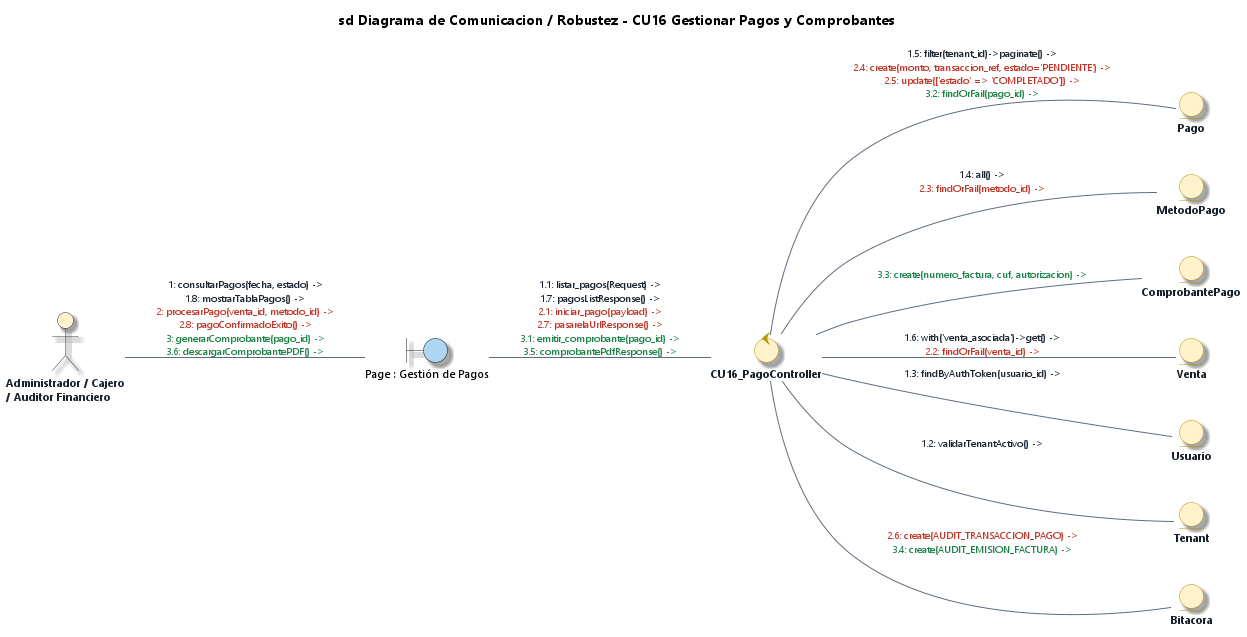

The diagram above was rendered by PlantUML. Its source (embedded in the PNG):
@startuml Diagrama_Robustez_CU16_Gestionar_Pagos_Comprobantes_EA
' DIAGRAMA DE ROBUSTEZ Y COMUNICACIÓN (BCE) - CU16
' Caso de Uso: CU16 - Gestionar Pagos y Comprobantes
' Estilo: Enterprise Architect 15 / 16 (Notación de Ivar Jacobson / ICONIX)
' Proyecto: ECOMMERCE_TIENDA (SaaS Multi-Tenant)

title **sd Diagrama de Comunicacion / Robustez - CU16 Gestionar Pagos y Comprobantes**

left to right direction

' --- CONFIGURACIÓN DE ESTILO ENTERPRISE ARCHITECT ---
skinparam backgroundColor #FFFFFF
skinparam defaultFontName "Segoe UI"
skinparam defaultFontSize 11
skinparam shadowing true
skinparam roundcorner 12

skinparam actor {
    BackgroundColor #FFF2CC
    BorderColor #2C3E50
    FontColor #1A252F
    FontStyle bold
}

skinparam control {
    BackgroundColor #FFF2CC
    BorderColor #B7950B
    FontColor #17202A
    FontStyle bold
}

skinparam entity {
    BackgroundColor #FFF2CC
    BorderColor #B7950B
    FontColor #17202A
    FontStyle bold
}

skinparam arrow {
    Color #5D6D7E
    FontColor #1B2631
    FontSize 10
}

' 1. ACTOR
actor "Administrador / Cajero\n/ Auditor Financiero" as ActAdmin

' 2. VISTAS REALES DEL FRONTEND (BOUNDARIES)
boundary "Page : Gestión de Pagos" as B_PagosList #AED6F1

' 3. CONTROLADOR REAL DEL BACKEND (CONTROL) - 1 Solo Controlador Físico
control "CU16_PagoController" as C_Pago

' 4. ENTIDADES REALES UTILIZADAS (ENTITIES) - Coinciden 1-a-1 con el Controller
entity "Pago" as E_Pago
entity "MetodoPago" as E_Metodo
entity "ComprobantePago" as E_Comprobante
entity "Venta" as E_Venta
entity "Usuario" as E_User
entity "Tenant" as E_Tenant
entity "Bitacora" as E_Bitacora

' ==============================================================================
' COMUNICACIONES UNIFICADAS (1 LÍNEA ÚNICA POR ASOCIACIÓN)
' Mensajes ordenados secuencialmente y coloreados por flujo
' ==============================================================================

' --- 1. INTERACCIÓN ACTOR -> BOUNDARY ---
ActAdmin -- B_PagosList : <font color="#1B2631">1: consultarPagos(fecha, estado) -></font>\n<font color="#1B2631">1.8: mostrarTablaPagos() -></font>\n<font color="#C0392B">2: procesarPago(venta_id, metodo_id) -></font>\n<font color="#C0392B">2.8: pagoConfirmadoExito() -></font>\n<font color="#1E8449">3: generarComprobante(pago_id) -></font>\n<font color="#1E8449">3.6: descargarComprobantePDF() -></font>

' --- 2. INVOCACIÓN BOUNDARY -> CONTROL ---
B_PagosList -- C_Pago : <font color="#1B2631">1.1: listar_pagos(Request) -></font>\n<font color="#1B2631">1.7: pagosListResponse() -></font>\n<font color="#C0392B">2.1: iniciar_pago(payload) -></font>\n<font color="#C0392B">2.7: pasarelaUrlResponse() -></font>\n<font color="#1E8449">3.1: emitir_comprobante(pago_id) -></font>\n<font color="#1E8449">3.5: comprobantePdfResponse() -></font>

' --- 3. ACCESO A DATOS CONTROL -> ENTITY ---
C_Pago -- E_Tenant : <font color="#1B2631">1.2: validarTenantActivo() -></font>
C_Pago -- E_User : <font color="#1B2631">1.3: findByAuthToken(usuario_id) -></font>
C_Pago -- E_Metodo : <font color="#1B2631">1.4: all() -></font>\n<font color="#C0392B">2.3: findOrFail(metodo_id) -></font>
C_Pago -- E_Pago : <font color="#1B2631">1.5: filter(tenant_id)->paginate() -></font>\n<font color="#C0392B">2.4: create(monto, transaccion_ref, estado='PENDIENTE') -></font>\n<font color="#C0392B">2.5: update(['estado' => 'COMPLETADO']) -></font>\n<font color="#1E8449">3.2: findOrFail(pago_id) -></font>
C_Pago -- E_Venta : <font color="#1B2631">1.6: with('venta_asociada')->get() -></font>\n<font color="#C0392B">2.2: findOrFail(venta_id) -></font>
C_Pago -- E_Bitacora : <font color="#C0392B">2.6: create(AUDIT_TRANSACCION_PAGO) -></font>\n<font color="#1E8449">3.4: create(AUDIT_EMISION_FACTURA) -></font>
C_Pago -- E_Comprobante : <font color="#1E8449">3.3: create(numero_factura, cuf, autorizacion) -></font>

@enduml